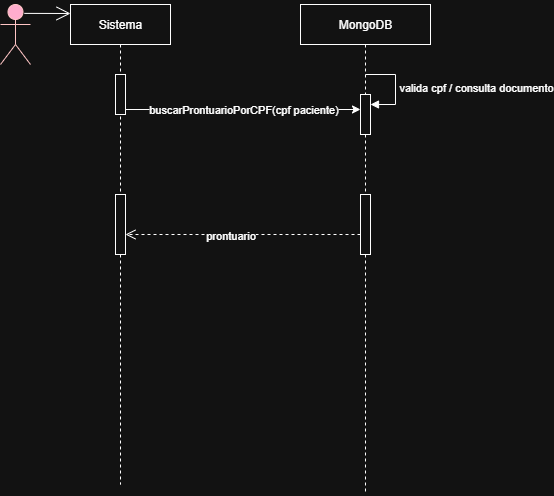

The diagram above was exported from draw.io. Its source (the exported page's mxGraphModel, read from the mxfile embedded in the PNG):
<mxGraphModel dx="1043" dy="587" grid="1" gridSize="10" guides="1" tooltips="1" connect="1" arrows="1" fold="1" page="1" pageScale="1" pageWidth="827" pageHeight="1169" math="0" shadow="0">
  <root>
    <mxCell id="0" />
    <mxCell id="1" parent="0" />
    <mxCell id="fG2tYlIrrm0tgzH5YFAG-10" value="Sistema" style="shape=umlLifeline;perimeter=lifelinePerimeter;whiteSpace=wrap;html=1;container=1;dropTarget=0;collapsible=0;recursiveResize=0;outlineConnect=0;portConstraint=eastwest;newEdgeStyle={&quot;curved&quot;:0,&quot;rounded&quot;:0};" parent="1" vertex="1">
      <mxGeometry x="80" y="40" width="100" height="480" as="geometry" />
    </mxCell>
    <mxCell id="fG2tYlIrrm0tgzH5YFAG-23" value="" style="html=1;points=[[0,0,0,0,5],[0,1,0,0,-5],[1,0,0,0,5],[1,1,0,0,-5]];perimeter=orthogonalPerimeter;outlineConnect=0;targetShapes=umlLifeline;portConstraint=eastwest;newEdgeStyle={&quot;curved&quot;:0,&quot;rounded&quot;:0};" parent="fG2tYlIrrm0tgzH5YFAG-10" vertex="1">
      <mxGeometry x="45" y="70" width="10" height="40" as="geometry" />
    </mxCell>
    <mxCell id="fG2tYlIrrm0tgzH5YFAG-25" value="" style="html=1;points=[[0,0,0,0,5],[0,1,0,0,-5],[1,0,0,0,5],[1,1,0,0,-5]];perimeter=orthogonalPerimeter;outlineConnect=0;targetShapes=umlLifeline;portConstraint=eastwest;newEdgeStyle={&quot;curved&quot;:0,&quot;rounded&quot;:0};" parent="fG2tYlIrrm0tgzH5YFAG-10" vertex="1">
      <mxGeometry x="45" y="190" width="10" height="60" as="geometry" />
    </mxCell>
    <mxCell id="fG2tYlIrrm0tgzH5YFAG-16" value="MongoDB" style="shape=umlLifeline;perimeter=lifelinePerimeter;whiteSpace=wrap;html=1;container=1;dropTarget=0;collapsible=0;recursiveResize=0;outlineConnect=0;portConstraint=eastwest;newEdgeStyle={&quot;curved&quot;:0,&quot;rounded&quot;:0};" parent="1" vertex="1">
      <mxGeometry x="310" y="40" width="130" height="490" as="geometry" />
    </mxCell>
    <mxCell id="C-UdXnn5TSjEQ0erT7Nd-12" value="" style="html=1;points=[[0,0,0,0,5],[0,1,0,0,-5],[1,0,0,0,5],[1,1,0,0,-5]];perimeter=orthogonalPerimeter;outlineConnect=0;targetShapes=umlLifeline;portConstraint=eastwest;newEdgeStyle={&quot;curved&quot;:0,&quot;rounded&quot;:0};" vertex="1" parent="fG2tYlIrrm0tgzH5YFAG-16">
      <mxGeometry x="60" y="190" width="10" height="60" as="geometry" />
    </mxCell>
    <mxCell id="C-UdXnn5TSjEQ0erT7Nd-16" value="" style="html=1;points=[[0,0,0,0,5],[0,1,0,0,-5],[1,0,0,0,5],[1,1,0,0,-5]];perimeter=orthogonalPerimeter;outlineConnect=0;targetShapes=umlLifeline;portConstraint=eastwest;newEdgeStyle={&quot;curved&quot;:0,&quot;rounded&quot;:0};" vertex="1" parent="fG2tYlIrrm0tgzH5YFAG-16">
      <mxGeometry x="60" y="90" width="10" height="40" as="geometry" />
    </mxCell>
    <mxCell id="C-UdXnn5TSjEQ0erT7Nd-17" value="valida cpf / consulta documento" style="html=1;align=left;spacingLeft=2;endArrow=block;rounded=0;edgeStyle=orthogonalEdgeStyle;curved=0;rounded=0;" edge="1" target="C-UdXnn5TSjEQ0erT7Nd-16" parent="fG2tYlIrrm0tgzH5YFAG-16">
      <mxGeometry relative="1" as="geometry">
        <mxPoint x="65" y="70" as="sourcePoint" />
        <Array as="points">
          <mxPoint x="95" y="100" />
        </Array>
      </mxGeometry>
    </mxCell>
    <mxCell id="fG2tYlIrrm0tgzH5YFAG-1" value="Actor" style="shape=umlActor;verticalLabelPosition=bottom;verticalAlign=top;html=1;fillColor=#a20025;fontColor=#ffffff;strokeColor=#6F0000;" parent="1" vertex="1">
      <mxGeometry x="10" y="40" width="30" height="60" as="geometry" />
    </mxCell>
    <mxCell id="fG2tYlIrrm0tgzH5YFAG-60" value="" style="endArrow=open;endFill=1;endSize=12;html=1;rounded=0;exitX=0.794;exitY=0.148;exitDx=0;exitDy=0;exitPerimeter=0;" parent="1" source="fG2tYlIrrm0tgzH5YFAG-1" edge="1">
      <mxGeometry width="160" relative="1" as="geometry">
        <mxPoint x="40" y="50" as="sourcePoint" />
        <mxPoint x="80" y="49" as="targetPoint" />
      </mxGeometry>
    </mxCell>
    <mxCell id="C-UdXnn5TSjEQ0erT7Nd-7" value="" style="endArrow=classic;html=1;rounded=0;entryX=0;entryY=1;entryDx=0;entryDy=-5;entryPerimeter=0;exitX=1;exitY=1;exitDx=0;exitDy=-5;exitPerimeter=0;" edge="1" parent="1" source="fG2tYlIrrm0tgzH5YFAG-23">
      <mxGeometry relative="1" as="geometry">
        <mxPoint x="170" y="140" as="sourcePoint" />
        <mxPoint x="370" y="145" as="targetPoint" />
      </mxGeometry>
    </mxCell>
    <mxCell id="C-UdXnn5TSjEQ0erT7Nd-8" value="buscarProntuarioPorCPF(cpf paciente)" style="edgeLabel;resizable=0;html=1;;align=center;verticalAlign=middle;" connectable="0" vertex="1" parent="C-UdXnn5TSjEQ0erT7Nd-7">
      <mxGeometry relative="1" as="geometry" />
    </mxCell>
    <mxCell id="C-UdXnn5TSjEQ0erT7Nd-13" value="prontuario" style="html=1;verticalAlign=bottom;endArrow=open;dashed=1;endSize=8;curved=0;rounded=0;" edge="1" parent="1" target="fG2tYlIrrm0tgzH5YFAG-25">
      <mxGeometry x="0.1064" y="10" relative="1" as="geometry">
        <mxPoint x="370" y="270" as="sourcePoint" />
        <mxPoint x="140" y="240" as="targetPoint" />
        <mxPoint as="offset" />
      </mxGeometry>
    </mxCell>
  </root>
</mxGraphModel>